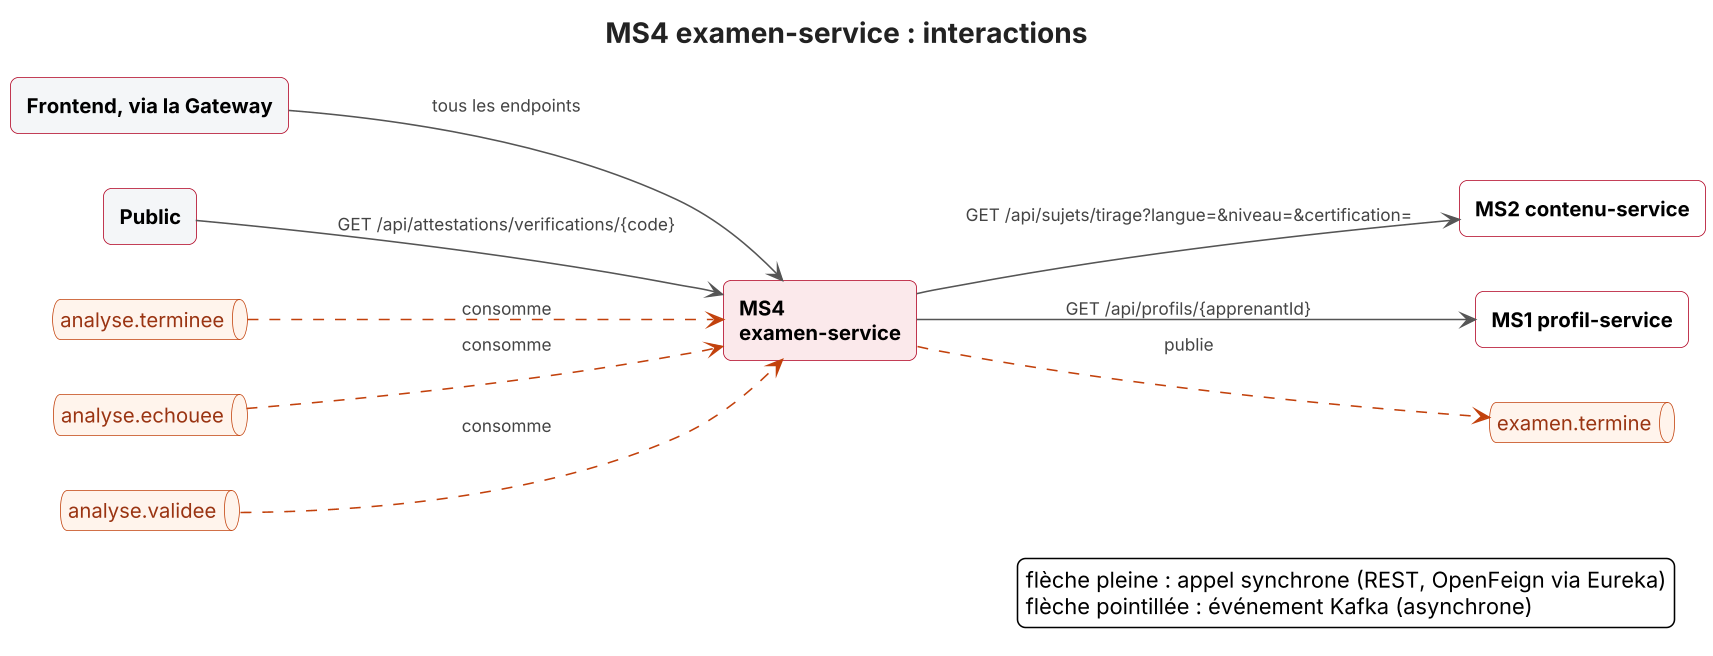

The diagram above was rendered by PlantUML. Its source (embedded in the PNG):
@startuml interactions-examen-service
!include style.iuml
left to right direction
skinparam rectangle {
  BorderColor #B00020
  BackgroundColor #FFFFFF
  FontStyle bold
}
skinparam queue {
  BorderColor #C2410C
  BackgroundColor #FFF4EC
  FontColor #9A3412
}
title MS4 examen-service : interactions
rectangle "MS4\nexamen-service" as S #FBE9EB
rectangle "Frontend, via la Gateway" as N0 #F4F6F8
N0 --> S : tous les endpoints
rectangle "Public" as N1 #F4F6F8
N1 --> S : GET /api/attestations/verifications/{code}
rectangle "MS2 contenu-service" as N2 #FFFFFF
S --> N2 : GET /api/sujets/tirage?langue=&niveau=&certification=
rectangle "MS1 profil-service" as N3 #FFFFFF
S --> N3 : GET /api/profils/{apprenantId}
queue "analyse.terminee" as T0
T0 ..> S #C2410C : consomme
queue "analyse.echouee" as T1
T1 ..> S #C2410C : consomme
queue "analyse.validee" as T2
T2 ..> S #C2410C : consomme
queue "examen.termine" as T3
S ..> T3 #C2410C : publie
legend right
  flèche pleine : appel synchrone (REST, OpenFeign via Eureka)
  flèche pointillée : événement Kafka (asynchrone)
endlegend
@enduml